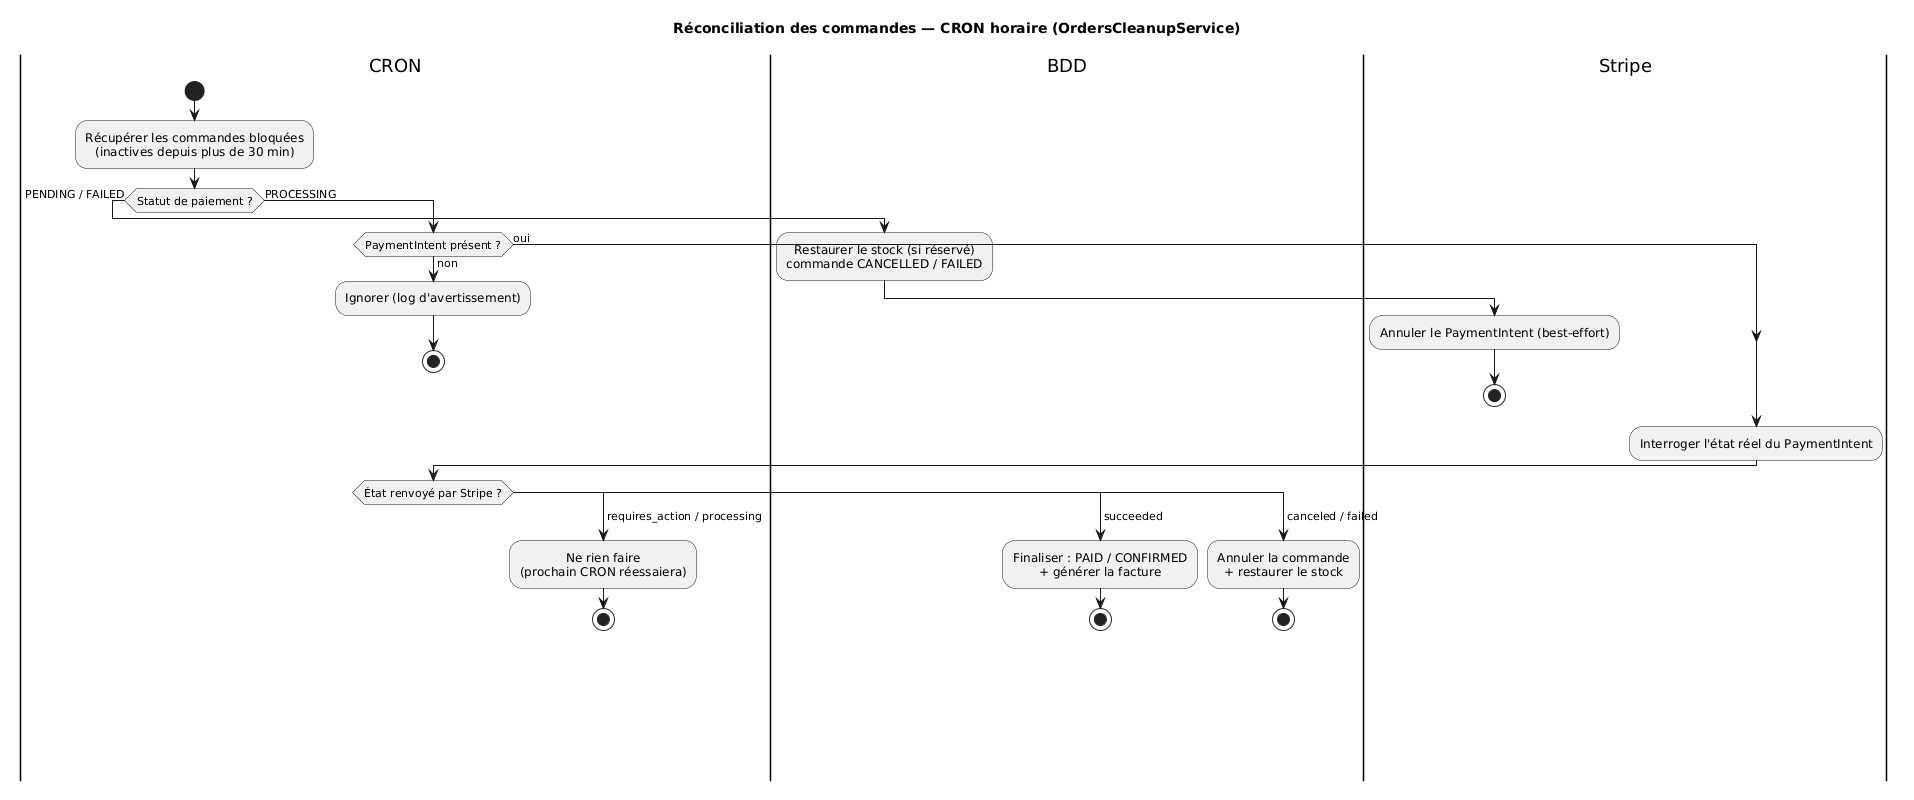

The diagram above was rendered by PlantUML. Its source (embedded in the PNG):
@startuml
' Diagramme d'ACTIVITE UML - reconciliation des commandes (CRON horaire)
' Rendu : https://www.planttext.com  ou  https://www.plantuml.com/plantuml
' Couloirs : CRON | API Stripe | Base de donnees
skinparam defaultTextAlignment center
title Réconciliation des commandes — CRON horaire (OrdersCleanupService)

|CRON|
start
:Récupérer les commandes bloquées\n(inactives depuis plus de 30 min);
if (Statut de paiement ?) then (PENDING / FAILED)
  |BDD|
  :Restaurer le stock (si réservé)\ncommande CANCELLED / FAILED;
  |Stripe|
  :Annuler le PaymentIntent (best-effort);
  stop
else (PROCESSING)
  |CRON|
  if (PaymentIntent présent ?) then (non)
    :Ignorer (log d'avertissement);
    stop
  else (oui)
  endif
  |Stripe|
  :Interroger l'état réel du PaymentIntent;
  |CRON|
  switch (État renvoyé par Stripe ?)
  case ( succeeded )
    |BDD|
    :Finaliser : PAID / CONFIRMED\n+ générer la facture;
    stop
  case ( canceled / failed )
    |BDD|
    :Annuler la commande\n+ restaurer le stock;
    stop
  case ( requires_action / processing )
    |CRON|
    :Ne rien faire\n(prochain CRON réessaiera);
    stop
  endswitch
endif
@enduml